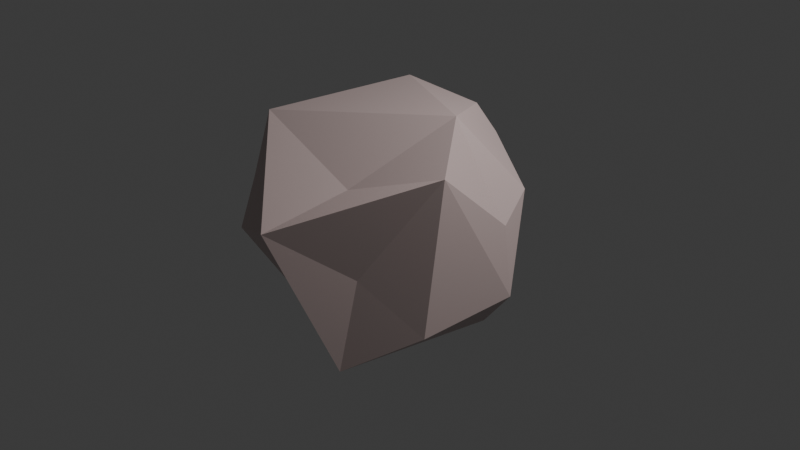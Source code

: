 # Source: stone4A_F65_.blend  (saved by Blender 4.0.36; exported with 4.5.12 LTS)
import bpy
from mathutils import Matrix  # noqa: F401  (used for matrix-valued properties, if any)

bpy.ops.wm.read_factory_settings(use_empty=True)
scene = bpy.context.scene
scene.name = 'Scene'

# ---- collections
col_collection = bpy.data.collections.new('Collection'); scene.collection.children.link(col_collection)

# ---- materials (node trees are filled in below, after node groups)
mat_material_001 = bpy.data.materials.new('Material.001')
mat_material_001.use_transparent_shadow = False

# ---- material node trees
mat_material_001.use_nodes = True; mat_material_001.node_tree.nodes.clear()
_N = mat_material_001.node_tree.nodes; _L = mat_material_001.node_tree.links
n0 = _N.new('ShaderNodeBsdfPrincipled'); n0.name = 'Principled BSDF'; n0.location = (10, 300)
n0.inputs[0].default_value = (0.6209, 0.4892, 0.4736, 1.0)
n0.inputs[3].default_value = 1.45
n1 = _N.new('ShaderNodeOutputMaterial'); n1.name = 'Material Output'; n1.location = (300, 300)
_L.new(n0.outputs[0], n1.inputs[0])
n1.is_active_output = True

# ---- world
world_world = bpy.data.worlds.new('World'); scene.world = world_world
world_world.use_nodes = True; world_world.node_tree.nodes.clear()
_N = world_world.node_tree.nodes; _L = world_world.node_tree.links
n0 = _N.new('ShaderNodeOutputWorld'); n0.name = 'World Output'; n0.location = (300, 300)
n1 = _N.new('ShaderNodeBackground'); n1.name = 'Background'; n1.location = (10, 300)
n1.inputs[0].default_value = (0.05088, 0.05088, 0.05088, 1.0)
_L.new(n1.outputs[0], n0.inputs[0])
n0.is_active_output = True
world_world.color = (0.05088, 0.05088, 0.05088)
world_world.use_sun_shadow = False
world_world.sun_shadow_jitter_overblur = 0.0

# ---- cameras
cam_camera = bpy.data.cameras.new('Camera')
cam_camera.clip_end = 100.0
cam_camera.ortho_scale = 7.314

# ---- lights
light_light = bpy.data.lights.new('Light', 'POINT')
light_light.transmission_factor = 0.0
light_light.use_soft_falloff = False
light_light.energy = 1000.0
light_light.shadow_soft_size = 0.1
light_light.shadow_maximum_resolution = 0.006
light_light.use_absolute_resolution = True

# ---- meshes
me_icosphere_003 = bpy.data.meshes.new('Icosphere.003')
me_icosphere_003.from_pydata([(0.522, -0.09344, -0.6081), (-1.035, 0.2178, -0.4393), (-0.6618, 1.065, -0.5319), (0.3535, 0.6073, -0.5811), (0.2945, -0.7126, 0.5088), (-1.069, -0.5319, 0.4813), (-1.33, 0.5376, 0.1138), (-0.1034, 1.237, 0.5503), (0.6718, 0.7986, -0.1246), (0.4349, 0.9108, 0.4379), (-0.08671, -0.04246, 0.9934), (0.5516, -0.1443, 0.3807), (-0.5389, 0.05773, -0.8097), (-0.3554, 0.4793, -0.7624), (0.1257, 0.4132, -0.7688), (-0.4068, -0.4022, -0.7422), (-0.06467, 0.503, 0.9172), (-0.5195, 0.9896, 0.8196), (-0.7288, -0.1854, 0.862), (-0.4661, -0.7703, -0.2154), (0.3792, 1.164, -0.2564), (0.392, 0.5389, -0.2218), (0.5363, 0.4654, 0.1621), (0.3615, 1.132, 0.3337), (0.2238, 0.6627, 0.8351), (0.4875, 0.3766, -0.4028), (0.8187, -0.2456, -0.3902), (0.5637, -0.5024, -0.3211), (0.7483, -0.05411, -0.4804), (0.3843, 0.4887, 0.3774), (-0.7565, 0.7534, 0.2686), (-0.9109, 0.1761, 0.4879), (-1.005, -0.0826, -0.0006721), (-0.8776, 0.6037, -0.4594)], [], [(0, 14, 3), (12, 2, 13), (12, 15, 19), (14, 2, 3), (20, 23, 8), (12, 19, 1), (15, 0, 19), (33, 6, 2), (2, 20, 3), (19, 32, 1), (32, 6, 1), (2, 30, 7), (25, 28, 0), (10, 24, 16), (7, 17, 16), (7, 24, 9), (5, 4, 18), (9, 22, 8), (14, 15, 13), (19, 4, 5), (31, 5, 18), (11, 10, 4), (12, 33, 2), (14, 13, 2), (9, 23, 7), (30, 17, 7), (26, 27, 0), (4, 10, 18), (19, 27, 4), (10, 17, 18), (21, 20, 8), (2, 7, 20), (0, 15, 14), (15, 12, 13), (17, 31, 18), (10, 16, 17), (20, 7, 23), (3, 25, 0), (10, 9, 24), (7, 16, 24), (29, 22, 9), (9, 8, 23), (26, 28, 8), (21, 3, 20), (25, 21, 8), (11, 4, 27), (26, 22, 11), (19, 0, 27), (3, 21, 25), (8, 22, 26), (25, 8, 28), (26, 11, 27), (26, 0, 28), (11, 24, 10), (29, 11, 22), (24, 29, 9), (11, 29, 24), (33, 1, 6), (19, 5, 32), (32, 5, 6), (2, 6, 30), (31, 6, 5), (12, 1, 33), (30, 6, 17), (17, 6, 31)])
_uv = me_icosphere_003.uv_layers.new(name='UVMap')
_uv.uv.foreach_set('vector', [0.329, 0.05995, 0.3982, 0.05995, 0.4545, 0.1575, 0.7619, 0.05995, 0.6364, 0.1575, 0.6927, 0.05995, 0.8745, 0.05995, 0.9437, 0.05995, 0.967, 0.1318, 0.5108, 0.05995, 0.6364, 0.1575, 0.4545, 0.1575, 0.5, 0.2362, 0.4738, 0.2815, 0.4022, 0.2481, 0.8745, 0.05995, 0.9582, 0.1575, 0.8182, 0.1575, 0.1472, 0.05995, 0.2727, 0.1575, 0.1118, 0.1213, 0.7273, 0.1575, 0.7273, 0.3149, 0.6364, 0.1575, 0.6364, 0.1575, 0.5, 0.2362, 0.4545, 0.1575, 0.9791, 0.1937, 0.8636, 0.2362, 0.8182, 0.1575, 0.8636, 0.2362, 0.7273, 0.3149, 0.8182, 0.1575, 0.6364, 0.1575, 0.6364, 0.3149, 0.5455, 0.3149, 0.3313, 0.1801, 0.2989, 0.2028, 0.2727, 0.1575, 0.4022, 0.3817, 0.466, 0.3619, 0.4912, 0.4088, 0.5455, 0.3149, 0.673, 0.4088, 0.5997, 0.4088, 0.5455, 0.3149, 0.466, 0.3619, 0.4408, 0.3149, 0.0, 0.3149, 0.1276, 0.4088, 0.05422, 0.4088, 0.4408, 0.3149, 0.3444, 0.2815, 0.4022, 0.2481, 0.5108, 0.05995, 0.1472, 0.05995, 0.6927, 0.05995, 0.1102, 0.1909, 0.1818, 0.3149, 0.0, 0.3149, 0.7911, 0.3619, 0.9091, 0.3149, 0.8549, 0.4088, 0.2865, 0.3149, 0.3094, 0.4088, 0.1818, 0.3149, 0.7619, 0.05995, 0.7273, 0.1575, 0.6364, 0.1575, 0.5108, 0.05995, 0.5801, 0.05995, 0.6364, 0.1575, 0.4408, 0.3149, 0.4738, 0.2815, 0.5455, 0.3149, 0.6364, 0.3149, 0.673, 0.4088, 0.5455, 0.3149, 0.2893, 0.2195, 0.2796, 0.2362, 0.2727, 0.1575, 0.1276, 0.4088, 0.3094, 0.4088, 0.8549, 0.4088, 0.1324, 0.1575, 0.2273, 0.2362, 0.1818, 0.3149, 0.3094, 0.4088, 0.673, 0.4088, 0.8549, 0.4088, 0.4284, 0.2028, 0.5, 0.2362, 0.4022, 0.2481, 0.6364, 0.1575, 0.5455, 0.3149, 0.5, 0.2362, 0.329, 0.05995, 0.1472, 0.05995, 0.5108, 0.05995, 0.1472, 0.05995, 0.8745, 0.05995, 0.6927, 0.05995, 0.7815, 0.4088, 0.7911, 0.3619, 0.8549, 0.4088, 0.3094, 0.4088, 0.4912, 0.4088, 0.673, 0.4088, 0.5, 0.2362, 0.5455, 0.3149, 0.4738, 0.2815, 0.4545, 0.1575, 0.3313, 0.1801, 0.2727, 0.1575, 0.4022, 0.3817, 0.4408, 0.3149, 0.466, 0.3619, 0.5455, 0.3149, 0.4912, 0.4088, 0.466, 0.3619, 0.3636, 0.3149, 0.3444, 0.2815, 0.4408, 0.3149, 0.4408, 0.3149, 0.4022, 0.2481, 0.4738, 0.2815, 0.2893, 0.2195, 0.2989, 0.2028, 0.3251, 0.2481, 0.4284, 0.2028, 0.4545, 0.1575, 0.5, 0.2362, 0.3313, 0.1801, 0.3898, 0.2028, 0.3251, 0.2481, 0.2865, 0.3149, 0.1818, 0.3149, 0.2273, 0.2362, 0.2893, 0.2195, 0.3058, 0.2815, 0.2865, 0.3149, 0.1324, 0.1575, 0.2727, 0.1575, 0.2273, 0.2362, 0.4545, 0.1575, 0.3898, 0.2028, 0.3313, 0.1801, 0.3251, 0.2481, 0.3058, 0.2815, 0.2893, 0.2195, 0.3313, 0.1801, 0.3251, 0.2481, 0.2989, 0.2028, 0.2893, 0.2195, 0.2865, 0.3149, 0.2796, 0.2362, 0.2893, 0.2195, 0.2727, 0.1575, 0.2989, 0.2028, 0.2865, 0.3149, 0.3829, 0.3483, 0.4022, 0.3817, 0.3636, 0.3149, 0.2865, 0.3149, 0.3444, 0.2815, 0.3829, 0.3483, 0.3636, 0.3149, 0.4408, 0.3149, 0.2865, 0.3149, 0.3636, 0.3149, 0.3829, 0.3483, 0.7273, 0.1575, 0.8182, 0.1575, 0.7273, 0.3149, 0.9791, 0.1937, 0.9091, 0.3149, 0.8636, 0.2362, 0.8636, 0.2362, 0.9091, 0.3149, 0.7273, 0.3149, 0.6364, 0.1575, 0.7273, 0.3149, 0.6364, 0.3149, 0.7911, 0.3619, 0.7273, 0.3149, 0.9091, 0.3149, 0.7619, 0.05995, 0.8182, 0.1575, 0.7273, 0.1575, 0.6364, 0.3149, 0.7273, 0.3149, 0.673, 0.4088, 0.7815, 0.4088, 0.7273, 0.3149, 0.7911, 0.3619])
me_icosphere_003.materials.append(mat_material_001)
me_icosphere_003.update()

# ---- objects
ob_light = bpy.data.objects.new('Light', light_light)
ob_camera = bpy.data.objects.new('Camera', cam_camera)
ob_icosphere_003 = bpy.data.objects.new('Icosphere.003', me_icosphere_003)

# ---- transforms, parenting, visibility, modifiers, constraints
ob_light.location = (4.076, 1.005, 5.904)
ob_light.rotation_euler = (0.6503, 0.05522, 1.866)
ob_light.lock_rotations_4d = False
ob_light.empty_display_type = 'ARROWS'
ob_light.color = (0.0, 0.0, 0.0, 0.0)
ob_light.lineart.crease_threshold = 0.0
ob_camera.location = (7.359, -6.926, 4.958)
ob_camera.rotation_euler = (1.109, 0.0, 0.8149)
ob_camera.lock_rotations_4d = False
ob_camera.empty_display_type = 'ARROWS'
ob_camera.color = (0.0, 0.0, 0.0, 0.0)
ob_camera.display_type = 'WIRE'
ob_camera.lineart.crease_threshold = 0.0
ob_icosphere_003.location = (0.03094, -0.01922, -0.1121)
ob_icosphere_003.rotation_euler = (1.571, -0.0, 1.571)
ob_icosphere_003.scale = (1.388, 1.226, 1.612)

# ---- collection membership
col_collection.objects.link(ob_light)
col_collection.objects.link(ob_camera)
col_collection.objects.link(ob_icosphere_003)

# ---- scene / render settings (as saved in the file)
scene.camera = ob_camera
scene.frame_start = 1; scene.frame_end = 250; scene.frame_set(1)
scene.render.engine = 'BLENDER_EEVEE_NEXT'
scene.cycles.sampling_pattern = 'TABULATED_SOBOL'
bpy.context.view_layer.update()

